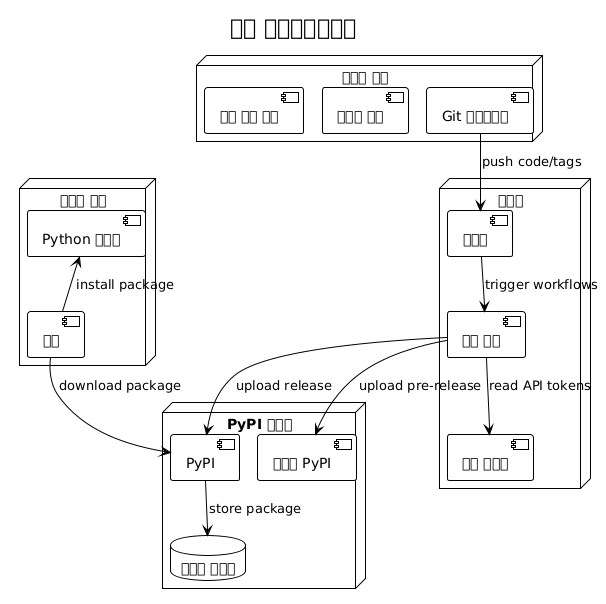

The diagram above was rendered by PlantUML. Its source (embedded in the PNG):
@startuml







<style>
  root {
    BackgroundColor white
    FontColor black
    FontName Verdana
    HyperLinkColor blue
    LineColor black
    LineThickness 1
    Margin 5
  }
  document {
    caption {
      LineThickness 0
    }
    footer {
      LineThickness 0
    }
    header {
      LineThickness 0
    }
    title {
      FontSize 22
      LineThickness 0
    }
  }
  node {
    MaximumWidth 300
  }
</style>

skinparam ArrowLollipopColor black
skinparam BackgroundColor white
skinparam DefaultFontName Verdana
skinparam DefaultMonospacedFontName Courier
skinparam LifelineStrategy nosolid
skinparam ParticipantPadding 10
skinparam SequenceLifeLineBorderColor black
skinparam Shadowing false
skinparam UseBetaStyle true

skinparam Activity {
  BackgroundColor white
  BarColor black
  BorderColor black
  FontColor black
  FontName Verdana
}
skinparam Boundary {
  FontColor black
}
skinparam Box {
  Padding 5
}
skinparam CircledCharacter {
  FontColor black
  FontName Courier
  Radius 9
}
skinparam Class {
  BackgroundColor white
  BorderColor black
  FontColor black
  FontName Verdana
}
skinparam ClassAttribute {
  FontColor black
  FontName Verdana
}
skinparam ClassStereotype {
  FontColor black
  FontName Verdana
}
skinparam Footer {
  FontColor black
  FontName Verdana
}
skinparam Header {
  FontColor black
  FontName Verdana
}
skinparam Hyperlink {
  Color blue
}
skinparam IconPackage {
  Color black
  BackgroundColor white
}
skinparam IconPrivate {
  Color black
  BackgroundColor white
}
skinparam IconProtected {
  Color black
  BackgroundColor white
}
skinparam IconPublic {
  Color black
  BackgroundColor white
}
skinparam Note {
  FontColor black
  FontName Verdana
}
skinparam Object {
  BorderColor black
}
skinparam Package {
  BorderColor black
  FontColor black
  FontName Verdana
}
skinparam State {
  BackgroundColor white
  BorderColor black
}
skinparam StereotypeA {
  BackgroundColor white
  BorderColor black
}
skinparam StereotypeC {
  BackgroundColor white
  BorderColor black
}
skinparam StereotypeE {
  BackgroundColor white
  BorderColor black
}
skinparam StereotypeI {
  BackgroundColor white
  BorderColor black
}
skinparam StereotypeN {
  BackgroundColor white
  BorderColor black
}
skinparam UseCaseStereoType {
  FontColor black
  FontName Verdana
}
title 배포 인프라스트럭처
node "깃허브" {
  component "저장소" as repo
  component "액션 러너" as runner
  component "비밀 저장소" as secrets
}

node "PyPI 인프라" {
  component "PyPI" as pypi
  component "테스트 PyPI" as testpypi
  database "패키지 인덱스" as index
}

node "개발자 머신" {
  component "Git 클라이언트" as git
  component "파이썬 환경" as python
  component "통합 개발 환경" as ide
}

node "사용자 환경" {
  component "피프" as pip_client
  component "Python 런타임" as py_runtime
}

git --> repo : push code/tags
repo --> runner : trigger workflows
runner --> secrets : read API tokens
runner --> testpypi : upload pre-release
runner --> pypi : upload release
pypi --> index : store package
pip_client --> pypi : download package
py_runtime <-- pip_client : install package

@enduml